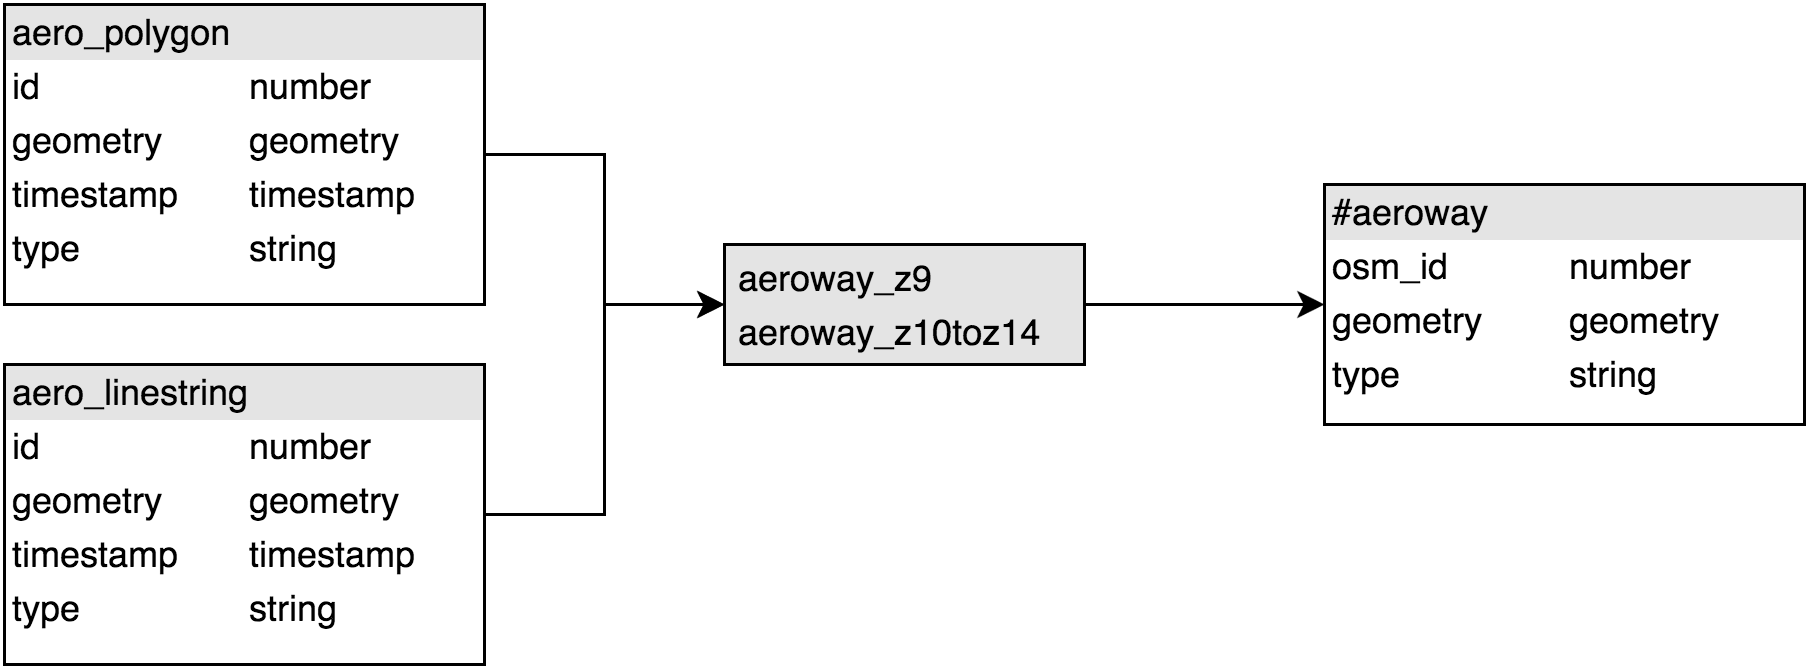

The diagram above was exported from draw.io. Its source (the exported page's mxGraphModel, read from the mxfile embedded in the PNG):
<mxGraphModel dx="1371" dy="701" grid="1" gridSize="10" guides="1" tooltips="1" connect="1" arrows="1" fold="1" page="1" pageScale="1" pageWidth="826" pageHeight="1169" background="#ffffff" math="0" shadow="0">
  <root>
    <mxCell id="0" />
    <mxCell id="1" parent="0" />
    <mxCell id="2" value="&lt;div style=&quot;box-sizing: border-box ; width: 100% ; background: #e4e4e4 ; padding: 2px&quot;&gt;aero_polygon&lt;/div&gt;&lt;table style=&quot;width: 100% ; font-size: 1em&quot; cellpadding=&quot;2&quot; cellspacing=&quot;0&quot;&gt;&lt;tbody&gt;&lt;tr&gt;&lt;td&gt;id&lt;/td&gt;&lt;td&gt;&lt;span&gt;number&lt;/span&gt;&lt;br&gt;&lt;/td&gt;&lt;/tr&gt;&lt;tr&gt;&lt;td&gt;geometry&lt;/td&gt;&lt;td&gt;geometry&lt;/td&gt;&lt;/tr&gt;&lt;tr&gt;&lt;td&gt;timestamp&lt;/td&gt;&lt;td&gt;timestamp&lt;/td&gt;&lt;/tr&gt;&lt;tr&gt;&lt;td&gt;type&lt;/td&gt;&lt;td&gt;&lt;span&gt;string&lt;/span&gt;&lt;br&gt;&lt;/td&gt;&lt;/tr&gt;&lt;/tbody&gt;&lt;/table&gt;" style="verticalAlign=top;align=left;overflow=fill;html=1;rounded=0;shadow=0;glass=0;strokeWidth=1;gradientColor=#ffffff;fontFamily=Helvetica;" vertex="1" parent="1">
      <mxGeometry x="40" y="40" width="160" height="100" as="geometry" />
    </mxCell>
    <mxCell id="3" value="&lt;div style=&quot;box-sizing: border-box ; width: 100% ; background: #e4e4e4 ; padding: 2px&quot;&gt;#aeroway&lt;/div&gt;&lt;table style=&quot;width: 100% ; font-size: 1em&quot; cellpadding=&quot;2&quot; cellspacing=&quot;0&quot;&gt;&lt;tbody&gt;&lt;tr&gt;&lt;td&gt;osm_id&lt;/td&gt;&lt;td&gt;&lt;span&gt;number&lt;/span&gt;&lt;br&gt;&lt;/td&gt;&lt;/tr&gt;&lt;tr&gt;&lt;td&gt;geometry&lt;/td&gt;&lt;td&gt;&lt;span&gt;geometry&lt;/span&gt;&lt;/td&gt;&lt;/tr&gt;&lt;tr&gt;&lt;td&gt;type&lt;/td&gt;&lt;td&gt;string&lt;/td&gt;&lt;/tr&gt;&lt;/tbody&gt;&lt;/table&gt;" style="verticalAlign=top;align=left;overflow=fill;html=1;rounded=0;shadow=0;glass=0;strokeWidth=1;gradientColor=#ffffff;fontFamily=Helvetica;" vertex="1" parent="1">
      <mxGeometry x="480" y="100" width="160" height="80" as="geometry" />
    </mxCell>
    <mxCell id="4" value="&lt;div style=&quot;box-sizing: border-box ; width: 100% ; background: #e4e4e4 ; padding: 2px&quot;&gt;aero_linestring&lt;/div&gt;&lt;table style=&quot;width: 100% ; font-size: 1em&quot; cellpadding=&quot;2&quot; cellspacing=&quot;0&quot;&gt;&lt;tbody&gt;&lt;tr&gt;&lt;td&gt;id&lt;/td&gt;&lt;td&gt;&lt;span&gt;number&lt;/span&gt;&lt;br&gt;&lt;/td&gt;&lt;/tr&gt;&lt;tr&gt;&lt;td&gt;geometry&lt;/td&gt;&lt;td&gt;geometry&lt;/td&gt;&lt;/tr&gt;&lt;tr&gt;&lt;td&gt;timestamp&lt;/td&gt;&lt;td&gt;timestamp&lt;/td&gt;&lt;/tr&gt;&lt;tr&gt;&lt;td&gt;type&lt;/td&gt;&lt;td&gt;&lt;span&gt;string&lt;/span&gt;&lt;br&gt;&lt;/td&gt;&lt;/tr&gt;&lt;/tbody&gt;&lt;/table&gt;" style="verticalAlign=top;align=left;overflow=fill;html=1;rounded=0;shadow=0;glass=0;strokeWidth=1;gradientColor=#ffffff;fontFamily=Helvetica;" vertex="1" parent="1">
      <mxGeometry x="40" y="160" width="160" height="100" as="geometry" />
    </mxCell>
    <mxCell id="5" value="&lt;div style=&quot;box-sizing: border-box ; width: 100% ; background: #e4e4e4 ; padding: 2px&quot;&gt;&lt;table cellpadding=&quot;2&quot; cellspacing=&quot;0&quot; style=&quot;font-size: 1em ; line-height: 1.2 ; width: 100%&quot;&gt;&lt;tbody&gt;&lt;tr&gt;&lt;td&gt;aeroway_z9&lt;/td&gt;&lt;/tr&gt;&lt;tr&gt;&lt;td&gt;aeroway_z10toz14&lt;/td&gt;&lt;/tr&gt;&lt;/tbody&gt;&lt;/table&gt;&lt;/div&gt;" style="verticalAlign=top;align=left;overflow=fill;html=1;rounded=0;shadow=0;glass=0;strokeWidth=1;gradientColor=#ffffff;fontFamily=Helvetica;" vertex="1" parent="1">
      <mxGeometry x="280" y="120" width="120" height="40" as="geometry" />
    </mxCell>
    <mxCell id="6" style="edgeStyle=orthogonalEdgeStyle;rounded=0;html=1;exitX=1;exitY=0.5;entryX=0;entryY=0.5;jettySize=auto;orthogonalLoop=1;fontColor=#000000;" edge="1" source="2" target="5" parent="1">
      <mxGeometry x="200" y="90" as="geometry" />
    </mxCell>
    <mxCell id="7" style="edgeStyle=orthogonalEdgeStyle;rounded=0;html=1;exitX=1;exitY=0.5;entryX=0;entryY=0.5;jettySize=auto;orthogonalLoop=1;fontColor=#000000;" edge="1" source="4" target="5" parent="1">
      <mxGeometry x="200" y="140" as="geometry" />
    </mxCell>
    <mxCell id="8" style="edgeStyle=orthogonalEdgeStyle;rounded=0;html=1;exitX=1;exitY=0.5;jettySize=auto;orthogonalLoop=1;fontColor=#000000;" edge="1" source="5" target="3" parent="1">
      <mxGeometry x="400" y="140" as="geometry" />
    </mxCell>
  </root>
</mxGraphModel>